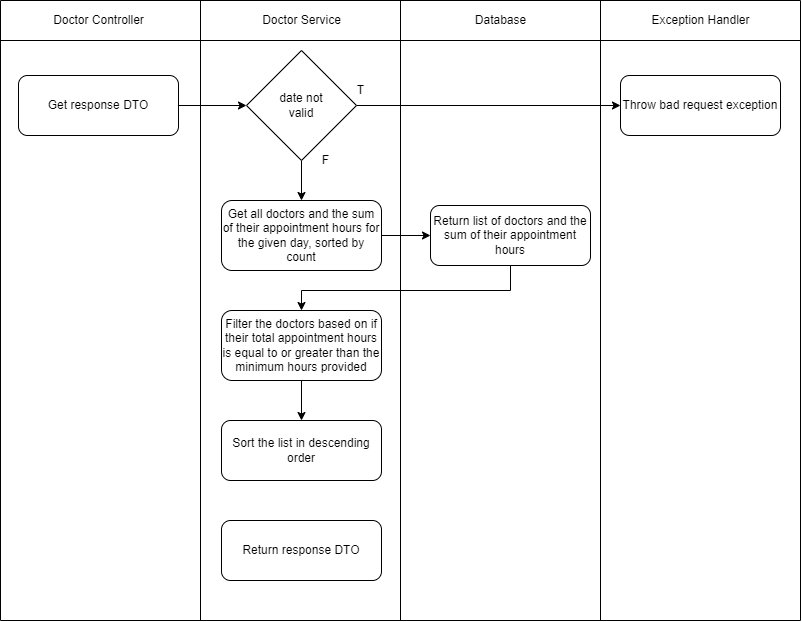

The diagram above was exported from draw.io. Its source (the exported page's mxGraphModel, read from the mxfile embedded in the PNG):
<mxGraphModel dx="1363" dy="752" grid="1" gridSize="10" guides="1" tooltips="1" connect="1" arrows="1" fold="1" page="1" pageScale="1" pageWidth="827" pageHeight="1169" math="0" shadow="0">
  <root>
    <mxCell id="0" />
    <mxCell id="1" parent="0" />
    <mxCell id="4x9YhgSyDO0kz7rB-rC_-1" value="" style="endArrow=none;html=1;rounded=0;" edge="1" parent="1">
      <mxGeometry width="50" height="50" relative="1" as="geometry">
        <mxPoint y="40" as="sourcePoint" />
        <mxPoint x="800" y="40" as="targetPoint" />
      </mxGeometry>
    </mxCell>
    <mxCell id="4x9YhgSyDO0kz7rB-rC_-2" value="" style="endArrow=none;html=1;rounded=0;" edge="1" parent="1">
      <mxGeometry width="50" height="50" relative="1" as="geometry">
        <mxPoint as="sourcePoint" />
        <mxPoint x="800" as="targetPoint" />
      </mxGeometry>
    </mxCell>
    <mxCell id="4x9YhgSyDO0kz7rB-rC_-3" value="" style="endArrow=none;html=1;rounded=0;" edge="1" parent="1">
      <mxGeometry width="50" height="50" relative="1" as="geometry">
        <mxPoint y="620" as="sourcePoint" />
        <mxPoint as="targetPoint" />
      </mxGeometry>
    </mxCell>
    <mxCell id="4x9YhgSyDO0kz7rB-rC_-4" value="" style="endArrow=none;html=1;rounded=0;" edge="1" parent="1">
      <mxGeometry width="50" height="50" relative="1" as="geometry">
        <mxPoint x="200" y="620" as="sourcePoint" />
        <mxPoint x="200" as="targetPoint" />
      </mxGeometry>
    </mxCell>
    <mxCell id="4x9YhgSyDO0kz7rB-rC_-5" value="" style="endArrow=none;html=1;rounded=0;" edge="1" parent="1">
      <mxGeometry width="50" height="50" relative="1" as="geometry">
        <mxPoint x="400" y="620" as="sourcePoint" />
        <mxPoint x="400" as="targetPoint" />
      </mxGeometry>
    </mxCell>
    <mxCell id="4x9YhgSyDO0kz7rB-rC_-6" value="" style="endArrow=none;html=1;rounded=0;" edge="1" parent="1">
      <mxGeometry width="50" height="50" relative="1" as="geometry">
        <mxPoint x="600" y="620" as="sourcePoint" />
        <mxPoint x="600" as="targetPoint" />
      </mxGeometry>
    </mxCell>
    <mxCell id="4x9YhgSyDO0kz7rB-rC_-7" value="" style="endArrow=none;html=1;rounded=0;" edge="1" parent="1">
      <mxGeometry width="50" height="50" relative="1" as="geometry">
        <mxPoint x="800" y="620" as="sourcePoint" />
        <mxPoint x="800" as="targetPoint" />
      </mxGeometry>
    </mxCell>
    <mxCell id="4x9YhgSyDO0kz7rB-rC_-8" value="" style="endArrow=none;html=1;rounded=0;" edge="1" parent="1">
      <mxGeometry width="50" height="50" relative="1" as="geometry">
        <mxPoint y="620" as="sourcePoint" />
        <mxPoint x="800" y="620" as="targetPoint" />
      </mxGeometry>
    </mxCell>
    <mxCell id="4x9YhgSyDO0kz7rB-rC_-9" value="Doctor Controller" style="text;html=1;align=center;verticalAlign=middle;resizable=0;points=[];autosize=1;strokeColor=none;fillColor=none;" vertex="1" parent="1">
      <mxGeometry x="43" y="5" width="110" height="30" as="geometry" />
    </mxCell>
    <mxCell id="4x9YhgSyDO0kz7rB-rC_-10" value="Doctor Service" style="text;html=1;align=center;verticalAlign=middle;resizable=0;points=[];autosize=1;strokeColor=none;fillColor=none;" vertex="1" parent="1">
      <mxGeometry x="251" y="5" width="100" height="30" as="geometry" />
    </mxCell>
    <mxCell id="4x9YhgSyDO0kz7rB-rC_-11" value="Database" style="text;html=1;align=center;verticalAlign=middle;resizable=0;points=[];autosize=1;strokeColor=none;fillColor=none;" vertex="1" parent="1">
      <mxGeometry x="465" y="5" width="70" height="30" as="geometry" />
    </mxCell>
    <mxCell id="4x9YhgSyDO0kz7rB-rC_-12" value="Exception Handler" style="text;html=1;align=center;verticalAlign=middle;resizable=0;points=[];autosize=1;strokeColor=none;fillColor=none;" vertex="1" parent="1">
      <mxGeometry x="640" y="5" width="120" height="30" as="geometry" />
    </mxCell>
    <mxCell id="HYeDgIExEGaUUkc5Lsr3-2" style="edgeStyle=orthogonalEdgeStyle;rounded=0;orthogonalLoop=1;jettySize=auto;html=1;entryX=0;entryY=0.5;entryDx=0;entryDy=0;" edge="1" parent="1" source="RHWIbN140td8eY2PFSYw-1" target="0EAkdP0CTcwkuh5koj6x-1">
      <mxGeometry relative="1" as="geometry">
        <mxPoint x="220" y="90" as="targetPoint" />
      </mxGeometry>
    </mxCell>
    <mxCell id="RHWIbN140td8eY2PFSYw-1" value="Get response DTO" style="rounded=1;whiteSpace=wrap;html=1;" vertex="1" parent="1">
      <mxGeometry x="18" y="75" width="160" height="60" as="geometry" />
    </mxCell>
    <mxCell id="c_Wtce2R90ND3tUWfA1K-2" style="edgeStyle=orthogonalEdgeStyle;rounded=0;orthogonalLoop=1;jettySize=auto;html=1;entryX=0;entryY=0.5;entryDx=0;entryDy=0;" edge="1" parent="1" source="0EAkdP0CTcwkuh5koj6x-1" target="c_Wtce2R90ND3tUWfA1K-1">
      <mxGeometry relative="1" as="geometry" />
    </mxCell>
    <mxCell id="ALVMgss7p7Slyxo0WMe6-2" style="edgeStyle=orthogonalEdgeStyle;rounded=0;orthogonalLoop=1;jettySize=auto;html=1;entryX=0.5;entryY=0;entryDx=0;entryDy=0;" edge="1" parent="1" source="0EAkdP0CTcwkuh5koj6x-1" target="ALVMgss7p7Slyxo0WMe6-1">
      <mxGeometry relative="1" as="geometry" />
    </mxCell>
    <mxCell id="0EAkdP0CTcwkuh5koj6x-1" value="date not&lt;br&gt;valid" style="rhombus;whiteSpace=wrap;html=1;" vertex="1" parent="1">
      <mxGeometry x="246" y="50" width="110" height="110" as="geometry" />
    </mxCell>
    <mxCell id="c_Wtce2R90ND3tUWfA1K-1" value="Throw bad request exception" style="rounded=1;whiteSpace=wrap;html=1;" vertex="1" parent="1">
      <mxGeometry x="620" y="75" width="160" height="60" as="geometry" />
    </mxCell>
    <mxCell id="c_Wtce2R90ND3tUWfA1K-3" value="T" style="text;html=1;align=center;verticalAlign=middle;resizable=0;points=[];autosize=1;strokeColor=none;fillColor=none;" vertex="1" parent="1">
      <mxGeometry x="345" y="75" width="30" height="30" as="geometry" />
    </mxCell>
    <mxCell id="ALVMgss7p7Slyxo0WMe6-5" style="edgeStyle=orthogonalEdgeStyle;rounded=0;orthogonalLoop=1;jettySize=auto;html=1;entryX=0;entryY=0.5;entryDx=0;entryDy=0;" edge="1" parent="1" source="ALVMgss7p7Slyxo0WMe6-1" target="ALVMgss7p7Slyxo0WMe6-4">
      <mxGeometry relative="1" as="geometry" />
    </mxCell>
    <mxCell id="ALVMgss7p7Slyxo0WMe6-1" value="Get all doctors and the sum of their appointment hours for the given day, sorted by count" style="rounded=1;whiteSpace=wrap;html=1;" vertex="1" parent="1">
      <mxGeometry x="221" y="200" width="160" height="70" as="geometry" />
    </mxCell>
    <mxCell id="ALVMgss7p7Slyxo0WMe6-3" value="F" style="text;html=1;align=center;verticalAlign=middle;resizable=0;points=[];autosize=1;strokeColor=none;fillColor=none;" vertex="1" parent="1">
      <mxGeometry x="310" y="145" width="30" height="30" as="geometry" />
    </mxCell>
    <mxCell id="ALVMgss7p7Slyxo0WMe6-7" style="edgeStyle=orthogonalEdgeStyle;rounded=0;orthogonalLoop=1;jettySize=auto;html=1;entryX=0.5;entryY=0;entryDx=0;entryDy=0;" edge="1" parent="1" source="ALVMgss7p7Slyxo0WMe6-4" target="ALVMgss7p7Slyxo0WMe6-6">
      <mxGeometry relative="1" as="geometry">
        <Array as="points">
          <mxPoint x="510" y="290" />
          <mxPoint x="301" y="290" />
        </Array>
      </mxGeometry>
    </mxCell>
    <mxCell id="ALVMgss7p7Slyxo0WMe6-4" value="Return list of doctors and the sum of their appointment hours" style="rounded=1;whiteSpace=wrap;html=1;" vertex="1" parent="1">
      <mxGeometry x="430" y="205" width="160" height="60" as="geometry" />
    </mxCell>
    <mxCell id="ALVMgss7p7Slyxo0WMe6-11" style="edgeStyle=orthogonalEdgeStyle;rounded=0;orthogonalLoop=1;jettySize=auto;html=1;exitX=0.5;exitY=1;exitDx=0;exitDy=0;entryX=0.5;entryY=0;entryDx=0;entryDy=0;" edge="1" parent="1" source="ALVMgss7p7Slyxo0WMe6-6" target="ALVMgss7p7Slyxo0WMe6-10">
      <mxGeometry relative="1" as="geometry" />
    </mxCell>
    <mxCell id="ALVMgss7p7Slyxo0WMe6-6" value="Filter the doctors based on if their total appointment hours is equal to or greater than the minimum hours provided" style="rounded=1;whiteSpace=wrap;html=1;" vertex="1" parent="1">
      <mxGeometry x="221" y="310" width="160" height="70" as="geometry" />
    </mxCell>
    <mxCell id="ALVMgss7p7Slyxo0WMe6-10" value="Sort the list in descending order" style="rounded=1;whiteSpace=wrap;html=1;" vertex="1" parent="1">
      <mxGeometry x="221" y="420" width="160" height="60" as="geometry" />
    </mxCell>
    <mxCell id="ALVMgss7p7Slyxo0WMe6-12" value="Return response DTO" style="rounded=1;whiteSpace=wrap;html=1;" vertex="1" parent="1">
      <mxGeometry x="221" y="520" width="160" height="60" as="geometry" />
    </mxCell>
  </root>
</mxGraphModel>